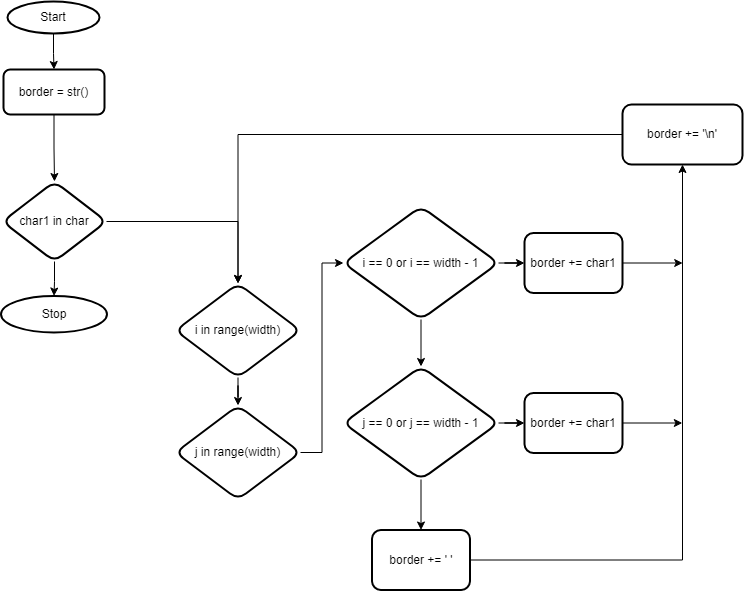

The diagram above was exported from draw.io. Its source (the exported page's mxGraphModel, read from the mxfile embedded in the PNG):
<mxGraphModel dx="1422" dy="772" grid="0" gridSize="10" guides="1" tooltips="1" connect="1" arrows="1" fold="1" page="1" pageScale="1" pageWidth="827" pageHeight="1169" math="0" shadow="0">
  <root>
    <mxCell id="0" />
    <mxCell id="1" parent="0" />
    <mxCell id="UFZ4dpF2Nrr2TETmUI23-1" value="" style="edgeStyle=orthogonalEdgeStyle;rounded=0;orthogonalLoop=1;jettySize=auto;html=1;" parent="1" source="UFZ4dpF2Nrr2TETmUI23-2" target="UFZ4dpF2Nrr2TETmUI23-4" edge="1">
      <mxGeometry relative="1" as="geometry" />
    </mxCell>
    <mxCell id="UFZ4dpF2Nrr2TETmUI23-2" value="Start" style="strokeWidth=2;html=1;shape=mxgraph.flowchart.start_1;whiteSpace=wrap;" parent="1" vertex="1">
      <mxGeometry x="72" y="75" width="92" height="32" as="geometry" />
    </mxCell>
    <mxCell id="UFZ4dpF2Nrr2TETmUI23-45" value="" style="edgeStyle=orthogonalEdgeStyle;rounded=0;orthogonalLoop=1;jettySize=auto;html=1;" parent="1" source="UFZ4dpF2Nrr2TETmUI23-4" target="UFZ4dpF2Nrr2TETmUI23-7" edge="1">
      <mxGeometry relative="1" as="geometry" />
    </mxCell>
    <mxCell id="UFZ4dpF2Nrr2TETmUI23-4" value="border = str()" style="rounded=1;whiteSpace=wrap;html=1;strokeWidth=2;" parent="1" vertex="1">
      <mxGeometry x="68" y="143" width="101" height="45" as="geometry" />
    </mxCell>
    <mxCell id="UFZ4dpF2Nrr2TETmUI23-5" value="" style="edgeStyle=orthogonalEdgeStyle;rounded=0;orthogonalLoop=1;jettySize=auto;html=1;" parent="1" source="UFZ4dpF2Nrr2TETmUI23-7" target="UFZ4dpF2Nrr2TETmUI23-10" edge="1">
      <mxGeometry relative="1" as="geometry" />
    </mxCell>
    <mxCell id="UFZ4dpF2Nrr2TETmUI23-50" style="edgeStyle=orthogonalEdgeStyle;rounded=0;orthogonalLoop=1;jettySize=auto;html=1;" parent="1" source="UFZ4dpF2Nrr2TETmUI23-7" target="UFZ4dpF2Nrr2TETmUI23-33" edge="1">
      <mxGeometry relative="1" as="geometry" />
    </mxCell>
    <mxCell id="UFZ4dpF2Nrr2TETmUI23-7" value="char1 in char" style="rhombus;whiteSpace=wrap;html=1;rounded=1;strokeWidth=2;" parent="1" vertex="1">
      <mxGeometry x="67" y="255" width="104" height="80" as="geometry" />
    </mxCell>
    <mxCell id="UFZ4dpF2Nrr2TETmUI23-10" value="Stop" style="ellipse;whiteSpace=wrap;html=1;rounded=1;strokeWidth=2;" parent="1" vertex="1">
      <mxGeometry x="65.5" y="369.5" width="106" height="36.5" as="geometry" />
    </mxCell>
    <mxCell id="UFZ4dpF2Nrr2TETmUI23-13" style="edgeStyle=orthogonalEdgeStyle;rounded=0;orthogonalLoop=1;jettySize=auto;html=1;entryX=0;entryY=0.5;entryDx=0;entryDy=0;" parent="1" source="UFZ4dpF2Nrr2TETmUI23-14" target="UFZ4dpF2Nrr2TETmUI23-19" edge="1">
      <mxGeometry relative="1" as="geometry" />
    </mxCell>
    <mxCell id="UFZ4dpF2Nrr2TETmUI23-14" value="j in range(width)" style="rhombus;whiteSpace=wrap;html=1;rounded=1;strokeWidth=2;" parent="1" vertex="1">
      <mxGeometry x="240" y="479" width="125" height="94" as="geometry" />
    </mxCell>
    <mxCell id="UFZ4dpF2Nrr2TETmUI23-17" value="" style="edgeStyle=orthogonalEdgeStyle;rounded=0;orthogonalLoop=1;jettySize=auto;html=1;" parent="1" source="UFZ4dpF2Nrr2TETmUI23-19" target="UFZ4dpF2Nrr2TETmUI23-21" edge="1">
      <mxGeometry relative="1" as="geometry" />
    </mxCell>
    <mxCell id="UFZ4dpF2Nrr2TETmUI23-18" value="" style="edgeStyle=orthogonalEdgeStyle;rounded=0;orthogonalLoop=1;jettySize=auto;html=1;" parent="1" source="UFZ4dpF2Nrr2TETmUI23-19" target="UFZ4dpF2Nrr2TETmUI23-24" edge="1">
      <mxGeometry relative="1" as="geometry" />
    </mxCell>
    <mxCell id="UFZ4dpF2Nrr2TETmUI23-19" value="i == 0&amp;nbsp;or&amp;nbsp;i == width - 1" style="rhombus;whiteSpace=wrap;html=1;rounded=1;strokeWidth=2;" parent="1" vertex="1">
      <mxGeometry x="408" y="280" width="155" height="113" as="geometry" />
    </mxCell>
    <mxCell id="UFZ4dpF2Nrr2TETmUI23-49" style="edgeStyle=orthogonalEdgeStyle;rounded=0;orthogonalLoop=1;jettySize=auto;html=1;" parent="1" source="UFZ4dpF2Nrr2TETmUI23-21" edge="1">
      <mxGeometry relative="1" as="geometry">
        <mxPoint x="747.2000325520833" y="336.5" as="targetPoint" />
      </mxGeometry>
    </mxCell>
    <mxCell id="UFZ4dpF2Nrr2TETmUI23-21" value="border += char1" style="whiteSpace=wrap;html=1;rounded=1;strokeWidth=2;" parent="1" vertex="1">
      <mxGeometry x="589" y="306.5" width="98" height="60" as="geometry" />
    </mxCell>
    <mxCell id="UFZ4dpF2Nrr2TETmUI23-22" value="" style="edgeStyle=orthogonalEdgeStyle;rounded=0;orthogonalLoop=1;jettySize=auto;html=1;" parent="1" source="UFZ4dpF2Nrr2TETmUI23-24" target="UFZ4dpF2Nrr2TETmUI23-26" edge="1">
      <mxGeometry relative="1" as="geometry" />
    </mxCell>
    <mxCell id="UFZ4dpF2Nrr2TETmUI23-23" value="" style="edgeStyle=orthogonalEdgeStyle;rounded=0;orthogonalLoop=1;jettySize=auto;html=1;" parent="1" source="UFZ4dpF2Nrr2TETmUI23-24" target="UFZ4dpF2Nrr2TETmUI23-28" edge="1">
      <mxGeometry relative="1" as="geometry" />
    </mxCell>
    <mxCell id="UFZ4dpF2Nrr2TETmUI23-24" value="j == 0&amp;nbsp;or&amp;nbsp;j == width - 1" style="rhombus;whiteSpace=wrap;html=1;rounded=1;strokeWidth=2;" parent="1" vertex="1">
      <mxGeometry x="408" y="440" width="155" height="113" as="geometry" />
    </mxCell>
    <mxCell id="UFZ4dpF2Nrr2TETmUI23-48" style="edgeStyle=orthogonalEdgeStyle;rounded=0;orthogonalLoop=1;jettySize=auto;html=1;" parent="1" source="UFZ4dpF2Nrr2TETmUI23-26" edge="1">
      <mxGeometry relative="1" as="geometry">
        <mxPoint x="746.8444552951389" y="496.5" as="targetPoint" />
      </mxGeometry>
    </mxCell>
    <mxCell id="UFZ4dpF2Nrr2TETmUI23-26" value="border += char1" style="whiteSpace=wrap;html=1;rounded=1;strokeWidth=2;" parent="1" vertex="1">
      <mxGeometry x="589" y="466.5" width="98" height="60" as="geometry" />
    </mxCell>
    <mxCell id="UFZ4dpF2Nrr2TETmUI23-47" style="edgeStyle=orthogonalEdgeStyle;rounded=0;orthogonalLoop=1;jettySize=auto;html=1;exitX=1;exitY=0.5;exitDx=0;exitDy=0;entryX=0.5;entryY=1;entryDx=0;entryDy=0;" parent="1" source="UFZ4dpF2Nrr2TETmUI23-28" target="UFZ4dpF2Nrr2TETmUI23-30" edge="1">
      <mxGeometry relative="1" as="geometry" />
    </mxCell>
    <mxCell id="UFZ4dpF2Nrr2TETmUI23-28" value="border += ' '" style="whiteSpace=wrap;html=1;rounded=1;strokeWidth=2;" parent="1" vertex="1">
      <mxGeometry x="436.5" y="603.5" width="98" height="60" as="geometry" />
    </mxCell>
    <mxCell id="UFZ4dpF2Nrr2TETmUI23-51" style="edgeStyle=orthogonalEdgeStyle;rounded=0;orthogonalLoop=1;jettySize=auto;html=1;entryX=0.5;entryY=0;entryDx=0;entryDy=0;" parent="1" source="UFZ4dpF2Nrr2TETmUI23-30" target="UFZ4dpF2Nrr2TETmUI23-33" edge="1">
      <mxGeometry relative="1" as="geometry" />
    </mxCell>
    <mxCell id="UFZ4dpF2Nrr2TETmUI23-30" value="border += '\n'" style="whiteSpace=wrap;html=1;rounded=1;strokeWidth=2;" parent="1" vertex="1">
      <mxGeometry x="687" y="178" width="120" height="60" as="geometry" />
    </mxCell>
    <mxCell id="UFZ4dpF2Nrr2TETmUI23-44" value="" style="edgeStyle=orthogonalEdgeStyle;rounded=0;orthogonalLoop=1;jettySize=auto;html=1;" parent="1" source="UFZ4dpF2Nrr2TETmUI23-33" target="UFZ4dpF2Nrr2TETmUI23-14" edge="1">
      <mxGeometry relative="1" as="geometry" />
    </mxCell>
    <mxCell id="UFZ4dpF2Nrr2TETmUI23-33" value="i in range(width)" style="rhombus;whiteSpace=wrap;html=1;rounded=1;strokeWidth=2;" parent="1" vertex="1">
      <mxGeometry x="240" y="357" width="125" height="94" as="geometry" />
    </mxCell>
  </root>
</mxGraphModel>